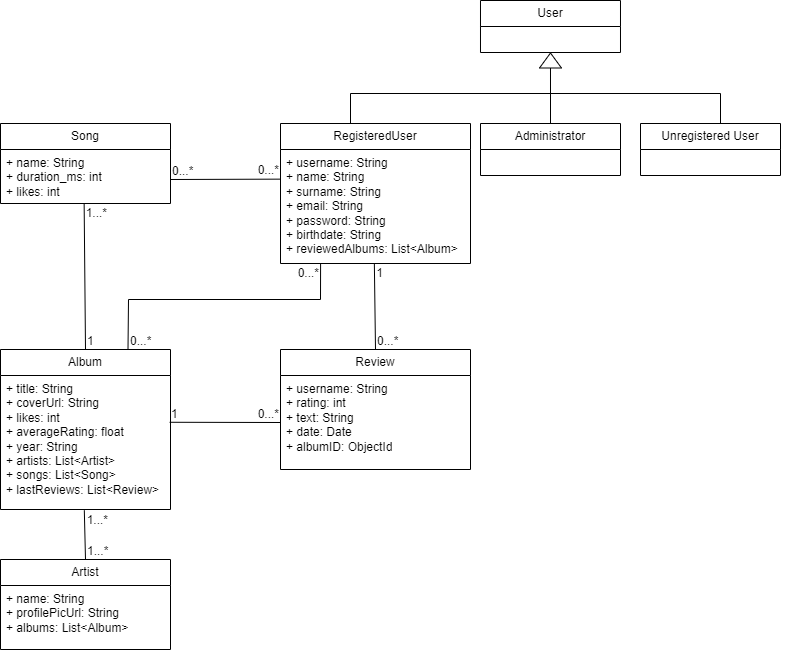

The diagram above was exported from draw.io. Its source (the exported page's mxGraphModel, read from the mxfile embedded in the PNG):
<mxGraphModel dx="601" dy="418" grid="1" gridSize="10" guides="1" tooltips="1" connect="1" arrows="1" fold="1" page="1" pageScale="1" pageWidth="827" pageHeight="1169" math="0" shadow="0">
  <root>
    <mxCell id="0" />
    <mxCell id="1" parent="0" />
    <mxCell id="PxHvf4sFUNtpeuAuIPCn-9" value="User" style="swimlane;fontStyle=0;childLayout=stackLayout;horizontal=1;startSize=26;fillColor=none;horizontalStack=0;resizeParent=1;resizeParentMax=0;resizeLast=0;collapsible=1;marginBottom=0;whiteSpace=wrap;html=1;" parent="1" vertex="1">
      <mxGeometry x="498.99" y="171" width="140" height="52" as="geometry">
        <mxRectangle x="340" y="240" width="100" height="30" as="alternateBounds" />
      </mxGeometry>
    </mxCell>
    <mxCell id="zSWebh1SnsTWDYH66Jqr-1" value="RegisteredUser" style="swimlane;fontStyle=0;childLayout=stackLayout;horizontal=1;startSize=26;fillColor=none;horizontalStack=0;resizeParent=1;resizeParentMax=0;resizeLast=0;collapsible=1;marginBottom=0;whiteSpace=wrap;html=1;" parent="1" vertex="1">
      <mxGeometry x="299" y="294" width="190" height="140" as="geometry">
        <mxRectangle x="340" y="240" width="100" height="30" as="alternateBounds" />
      </mxGeometry>
    </mxCell>
    <mxCell id="zSWebh1SnsTWDYH66Jqr-2" value="+ username: String&lt;br&gt;+ name: String&lt;br&gt;+ surname: String&lt;br&gt;+ email: String&lt;br&gt;+ password: String&lt;br&gt;+ birthdate: String&lt;br&gt;+ reviewedAlbums: List&amp;lt;Album&amp;gt;" style="text;strokeColor=none;fillColor=none;align=left;verticalAlign=top;spacingLeft=4;spacingRight=4;overflow=hidden;rotatable=0;points=[[0,0.5],[1,0.5]];portConstraint=eastwest;whiteSpace=wrap;html=1;" parent="zSWebh1SnsTWDYH66Jqr-1" vertex="1">
      <mxGeometry y="26" width="190" height="114" as="geometry" />
    </mxCell>
    <mxCell id="zSWebh1SnsTWDYH66Jqr-3" value="Administrator" style="swimlane;fontStyle=0;childLayout=stackLayout;horizontal=1;startSize=26;fillColor=none;horizontalStack=0;resizeParent=1;resizeParentMax=0;resizeLast=0;collapsible=1;marginBottom=0;whiteSpace=wrap;html=1;" parent="1" vertex="1">
      <mxGeometry x="499" y="294" width="140" height="52" as="geometry">
        <mxRectangle x="340" y="240" width="100" height="30" as="alternateBounds" />
      </mxGeometry>
    </mxCell>
    <mxCell id="zSWebh1SnsTWDYH66Jqr-8" value="" style="triangle;whiteSpace=wrap;html=1;rotation=-90;" parent="1" vertex="1">
      <mxGeometry x="561.49" y="220" width="15.01" height="21.97" as="geometry" />
    </mxCell>
    <mxCell id="zSWebh1SnsTWDYH66Jqr-9" value="Album" style="swimlane;fontStyle=0;childLayout=stackLayout;horizontal=1;startSize=26;fillColor=none;horizontalStack=0;resizeParent=1;resizeParentMax=0;resizeLast=0;collapsible=1;marginBottom=0;whiteSpace=wrap;html=1;" parent="1" vertex="1">
      <mxGeometry x="19" y="520" width="170" height="160" as="geometry">
        <mxRectangle x="340" y="240" width="100" height="30" as="alternateBounds" />
      </mxGeometry>
    </mxCell>
    <mxCell id="zSWebh1SnsTWDYH66Jqr-10" value="+ title: String&lt;br&gt;+ coverUrl: String&lt;br&gt;+ likes: int&lt;br&gt;+ averageRating: float&lt;br&gt;+ year: String&lt;br&gt;+ artists: List&amp;lt;Artist&amp;gt;&lt;br&gt;+ songs: List&amp;lt;Song&amp;gt;&lt;br&gt;+ lastReviews: List&amp;lt;Review&amp;gt;" style="text;strokeColor=none;fillColor=none;align=left;verticalAlign=top;spacingLeft=4;spacingRight=4;overflow=hidden;rotatable=0;points=[[0,0.5],[1,0.5]];portConstraint=eastwest;whiteSpace=wrap;html=1;" parent="zSWebh1SnsTWDYH66Jqr-9" vertex="1">
      <mxGeometry y="26" width="170" height="134" as="geometry" />
    </mxCell>
    <mxCell id="zSWebh1SnsTWDYH66Jqr-11" value="Song" style="swimlane;fontStyle=0;childLayout=stackLayout;horizontal=1;startSize=26;fillColor=none;horizontalStack=0;resizeParent=1;resizeParentMax=0;resizeLast=0;collapsible=1;marginBottom=0;whiteSpace=wrap;html=1;" parent="1" vertex="1">
      <mxGeometry x="19" y="294" width="170" height="80" as="geometry">
        <mxRectangle x="340" y="240" width="100" height="30" as="alternateBounds" />
      </mxGeometry>
    </mxCell>
    <mxCell id="zSWebh1SnsTWDYH66Jqr-12" value="+ name: String&lt;br&gt;+ duration_ms: int&lt;br&gt;+ likes: int" style="text;strokeColor=none;fillColor=none;align=left;verticalAlign=top;spacingLeft=4;spacingRight=4;overflow=hidden;rotatable=0;points=[[0,0.5],[1,0.5]];portConstraint=eastwest;whiteSpace=wrap;html=1;" parent="zSWebh1SnsTWDYH66Jqr-11" vertex="1">
      <mxGeometry y="26" width="170" height="54" as="geometry" />
    </mxCell>
    <mxCell id="zSWebh1SnsTWDYH66Jqr-13" value="Review" style="swimlane;fontStyle=0;childLayout=stackLayout;horizontal=1;startSize=26;fillColor=none;horizontalStack=0;resizeParent=1;resizeParentMax=0;resizeLast=0;collapsible=1;marginBottom=0;whiteSpace=wrap;html=1;" parent="1" vertex="1">
      <mxGeometry x="299" y="520" width="190" height="120" as="geometry">
        <mxRectangle x="340" y="240" width="100" height="30" as="alternateBounds" />
      </mxGeometry>
    </mxCell>
    <mxCell id="zSWebh1SnsTWDYH66Jqr-14" value="+ username: String&lt;br&gt;+ rating: int&lt;br&gt;+ text: String&lt;br&gt;+ date: Date&lt;br&gt;+ albumID: ObjectId" style="text;strokeColor=none;fillColor=none;align=left;verticalAlign=top;spacingLeft=4;spacingRight=4;overflow=hidden;rotatable=0;points=[[0,0.5],[1,0.5]];portConstraint=eastwest;whiteSpace=wrap;html=1;" parent="zSWebh1SnsTWDYH66Jqr-13" vertex="1">
      <mxGeometry y="26" width="190" height="94" as="geometry" />
    </mxCell>
    <mxCell id="zSWebh1SnsTWDYH66Jqr-15" value="Artist" style="swimlane;fontStyle=0;childLayout=stackLayout;horizontal=1;startSize=26;fillColor=none;horizontalStack=0;resizeParent=1;resizeParentMax=0;resizeLast=0;collapsible=1;marginBottom=0;whiteSpace=wrap;html=1;" parent="1" vertex="1">
      <mxGeometry x="19" y="730" width="170" height="90" as="geometry">
        <mxRectangle x="340" y="240" width="100" height="30" as="alternateBounds" />
      </mxGeometry>
    </mxCell>
    <mxCell id="zSWebh1SnsTWDYH66Jqr-16" value="+ name: String&lt;br&gt;+ profilePicUrl: String&lt;br&gt;+ albums: List&amp;lt;Album&amp;gt;" style="text;strokeColor=none;fillColor=none;align=left;verticalAlign=top;spacingLeft=4;spacingRight=4;overflow=hidden;rotatable=0;points=[[0,0.5],[1,0.5]];portConstraint=eastwest;whiteSpace=wrap;html=1;" parent="zSWebh1SnsTWDYH66Jqr-15" vertex="1">
      <mxGeometry y="26" width="170" height="64" as="geometry" />
    </mxCell>
    <mxCell id="zSWebh1SnsTWDYH66Jqr-20" value="" style="endArrow=none;html=1;rounded=0;entryX=0.001;entryY=0.26;entryDx=0;entryDy=0;entryPerimeter=0;" parent="1" target="zSWebh1SnsTWDYH66Jqr-2" edge="1">
      <mxGeometry relative="1" as="geometry">
        <mxPoint x="189" y="350" as="sourcePoint" />
        <mxPoint x="339" y="464" as="targetPoint" />
      </mxGeometry>
    </mxCell>
    <mxCell id="zSWebh1SnsTWDYH66Jqr-21" value="0...*" style="resizable=0;html=1;whiteSpace=wrap;align=left;verticalAlign=bottom;" parent="zSWebh1SnsTWDYH66Jqr-20" connectable="0" vertex="1">
      <mxGeometry x="-1" relative="1" as="geometry" />
    </mxCell>
    <mxCell id="zSWebh1SnsTWDYH66Jqr-22" value="0...*" style="resizable=0;html=1;whiteSpace=wrap;align=right;verticalAlign=bottom;" parent="zSWebh1SnsTWDYH66Jqr-20" connectable="0" vertex="1">
      <mxGeometry x="1" relative="1" as="geometry" />
    </mxCell>
    <mxCell id="zSWebh1SnsTWDYH66Jqr-23" value="" style="endArrow=none;html=1;rounded=0;exitX=0.5;exitY=0;exitDx=0;exitDy=0;entryX=0.494;entryY=1.002;entryDx=0;entryDy=0;entryPerimeter=0;" parent="1" source="zSWebh1SnsTWDYH66Jqr-13" target="zSWebh1SnsTWDYH66Jqr-2" edge="1">
      <mxGeometry relative="1" as="geometry">
        <mxPoint x="169" y="409" as="sourcePoint" />
        <mxPoint x="369" y="460" as="targetPoint" />
      </mxGeometry>
    </mxCell>
    <mxCell id="zSWebh1SnsTWDYH66Jqr-24" value="0...*" style="resizable=0;html=1;whiteSpace=wrap;align=left;verticalAlign=bottom;" parent="zSWebh1SnsTWDYH66Jqr-23" connectable="0" vertex="1">
      <mxGeometry x="-1" relative="1" as="geometry" />
    </mxCell>
    <mxCell id="zSWebh1SnsTWDYH66Jqr-25" value="1" style="resizable=0;html=1;whiteSpace=wrap;align=right;verticalAlign=bottom;" parent="zSWebh1SnsTWDYH66Jqr-23" connectable="0" vertex="1">
      <mxGeometry x="1" relative="1" as="geometry">
        <mxPoint x="10" y="18" as="offset" />
      </mxGeometry>
    </mxCell>
    <mxCell id="zSWebh1SnsTWDYH66Jqr-26" value="" style="endArrow=none;html=1;rounded=0;entryX=0;entryY=0.5;entryDx=0;entryDy=0;exitX=0.995;exitY=0.349;exitDx=0;exitDy=0;exitPerimeter=0;" parent="1" target="zSWebh1SnsTWDYH66Jqr-14" edge="1" source="zSWebh1SnsTWDYH66Jqr-10">
      <mxGeometry relative="1" as="geometry">
        <mxPoint x="189" y="583" as="sourcePoint" />
        <mxPoint x="309" y="409" as="targetPoint" />
      </mxGeometry>
    </mxCell>
    <mxCell id="zSWebh1SnsTWDYH66Jqr-27" value="1" style="resizable=0;html=1;whiteSpace=wrap;align=left;verticalAlign=bottom;" parent="zSWebh1SnsTWDYH66Jqr-26" connectable="0" vertex="1">
      <mxGeometry x="-1" relative="1" as="geometry" />
    </mxCell>
    <mxCell id="zSWebh1SnsTWDYH66Jqr-28" value="0...*" style="resizable=0;html=1;whiteSpace=wrap;align=right;verticalAlign=bottom;" parent="zSWebh1SnsTWDYH66Jqr-26" connectable="0" vertex="1">
      <mxGeometry x="1" relative="1" as="geometry" />
    </mxCell>
    <mxCell id="zSWebh1SnsTWDYH66Jqr-29" value="" style="shape=partialRectangle;whiteSpace=wrap;html=1;top=0;bottom=0;fillColor=none;" parent="1" vertex="1">
      <mxGeometry x="369" y="264" width="200" height="30" as="geometry" />
    </mxCell>
    <mxCell id="zSWebh1SnsTWDYH66Jqr-30" value="Unregistered User" style="swimlane;fontStyle=0;childLayout=stackLayout;horizontal=1;startSize=26;fillColor=none;horizontalStack=0;resizeParent=1;resizeParentMax=0;resizeLast=0;collapsible=1;marginBottom=0;whiteSpace=wrap;html=1;" parent="1" vertex="1">
      <mxGeometry x="659" y="294" width="140" height="52" as="geometry">
        <mxRectangle x="340" y="240" width="100" height="30" as="alternateBounds" />
      </mxGeometry>
    </mxCell>
    <mxCell id="zSWebh1SnsTWDYH66Jqr-32" value="" style="shape=partialRectangle;whiteSpace=wrap;html=1;right=0;top=0;bottom=0;fillColor=none;routingCenterX=-0.5;" parent="1" vertex="1">
      <mxGeometry x="739" y="264" width="70" height="30" as="geometry" />
    </mxCell>
    <mxCell id="zSWebh1SnsTWDYH66Jqr-34" value="" style="endArrow=none;html=1;rounded=0;entryX=0;entryY=0;entryDx=0;entryDy=0;exitX=0;exitY=0;exitDx=0;exitDy=0;" parent="1" source="zSWebh1SnsTWDYH66Jqr-29" target="zSWebh1SnsTWDYH66Jqr-32" edge="1">
      <mxGeometry width="50" height="50" relative="1" as="geometry">
        <mxPoint x="359" y="414" as="sourcePoint" />
        <mxPoint x="409" y="364" as="targetPoint" />
      </mxGeometry>
    </mxCell>
    <mxCell id="zSWebh1SnsTWDYH66Jqr-35" value="" style="endArrow=none;html=1;rounded=0;entryX=0;entryY=0.5;entryDx=0;entryDy=0;" parent="1" target="zSWebh1SnsTWDYH66Jqr-8" edge="1">
      <mxGeometry width="50" height="50" relative="1" as="geometry">
        <mxPoint x="569" y="264" as="sourcePoint" />
        <mxPoint x="739" y="274" as="targetPoint" />
      </mxGeometry>
    </mxCell>
    <mxCell id="zSWebh1SnsTWDYH66Jqr-36" value="" style="endArrow=none;html=1;rounded=0;exitX=0.5;exitY=0;exitDx=0;exitDy=0;entryX=0.492;entryY=0.999;entryDx=0;entryDy=0;entryPerimeter=0;" parent="1" source="zSWebh1SnsTWDYH66Jqr-9" target="zSWebh1SnsTWDYH66Jqr-12" edge="1">
      <mxGeometry relative="1" as="geometry">
        <mxPoint x="169" y="409" as="sourcePoint" />
        <mxPoint x="89" y="430" as="targetPoint" />
      </mxGeometry>
    </mxCell>
    <mxCell id="zSWebh1SnsTWDYH66Jqr-37" value="1" style="resizable=0;html=1;whiteSpace=wrap;align=left;verticalAlign=bottom;" parent="zSWebh1SnsTWDYH66Jqr-36" connectable="0" vertex="1">
      <mxGeometry x="-1" relative="1" as="geometry" />
    </mxCell>
    <mxCell id="zSWebh1SnsTWDYH66Jqr-38" value="1...*" style="resizable=0;html=1;whiteSpace=wrap;align=right;verticalAlign=bottom;" parent="zSWebh1SnsTWDYH66Jqr-36" connectable="0" vertex="1">
      <mxGeometry x="1" relative="1" as="geometry">
        <mxPoint x="25" y="18" as="offset" />
      </mxGeometry>
    </mxCell>
    <mxCell id="zSWebh1SnsTWDYH66Jqr-39" value="" style="endArrow=none;html=1;rounded=0;exitX=0.75;exitY=0;exitDx=0;exitDy=0;entryX=0.211;entryY=1.003;entryDx=0;entryDy=0;entryPerimeter=0;" parent="1" source="zSWebh1SnsTWDYH66Jqr-9" target="zSWebh1SnsTWDYH66Jqr-2" edge="1">
      <mxGeometry relative="1" as="geometry">
        <mxPoint x="99" y="530" as="sourcePoint" />
        <mxPoint x="329" y="430" as="targetPoint" />
        <Array as="points">
          <mxPoint x="147" y="470" />
          <mxPoint x="339" y="470" />
        </Array>
      </mxGeometry>
    </mxCell>
    <mxCell id="zSWebh1SnsTWDYH66Jqr-40" value="0...*" style="resizable=0;html=1;whiteSpace=wrap;align=left;verticalAlign=bottom;" parent="zSWebh1SnsTWDYH66Jqr-39" connectable="0" vertex="1">
      <mxGeometry x="-1" relative="1" as="geometry" />
    </mxCell>
    <mxCell id="zSWebh1SnsTWDYH66Jqr-41" value="0...*" style="resizable=0;html=1;whiteSpace=wrap;align=right;verticalAlign=bottom;" parent="zSWebh1SnsTWDYH66Jqr-39" connectable="0" vertex="1">
      <mxGeometry x="1" relative="1" as="geometry">
        <mxPoint y="18" as="offset" />
      </mxGeometry>
    </mxCell>
    <mxCell id="zSWebh1SnsTWDYH66Jqr-42" value="" style="endArrow=none;html=1;rounded=0;exitX=0.5;exitY=0;exitDx=0;exitDy=0;entryX=0.493;entryY=1.006;entryDx=0;entryDy=0;entryPerimeter=0;" parent="1" source="zSWebh1SnsTWDYH66Jqr-15" target="zSWebh1SnsTWDYH66Jqr-10" edge="1">
      <mxGeometry relative="1" as="geometry">
        <mxPoint x="169" y="569" as="sourcePoint" />
        <mxPoint x="159" y="610" as="targetPoint" />
        <Array as="points" />
      </mxGeometry>
    </mxCell>
    <mxCell id="zSWebh1SnsTWDYH66Jqr-43" value="1...*" style="resizable=0;html=1;whiteSpace=wrap;align=left;verticalAlign=bottom;" parent="zSWebh1SnsTWDYH66Jqr-42" connectable="0" vertex="1">
      <mxGeometry x="-1" relative="1" as="geometry" />
    </mxCell>
    <mxCell id="zSWebh1SnsTWDYH66Jqr-44" value="1...*" style="resizable=0;html=1;whiteSpace=wrap;align=right;verticalAlign=bottom;" parent="zSWebh1SnsTWDYH66Jqr-42" connectable="0" vertex="1">
      <mxGeometry x="1" relative="1" as="geometry">
        <mxPoint x="25" y="18" as="offset" />
      </mxGeometry>
    </mxCell>
  </root>
</mxGraphModel>